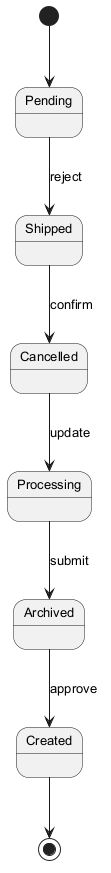

The diagram above was rendered by PlantUML. Its source (embedded in the PNG):
@startuml
skinparam backgroundColor #FFFFFF
skinparam classBackgroundColor #F1F8E9
skinparam classBorderColor #33691E
skinparam defaultFontSize 13
[*] --> Pending
Pending --> Shipped : reject
Shipped --> Cancelled : confirm
Cancelled --> Processing : update
Processing --> Archived : submit
Archived --> Created : approve
Created --> [*]
@enduml